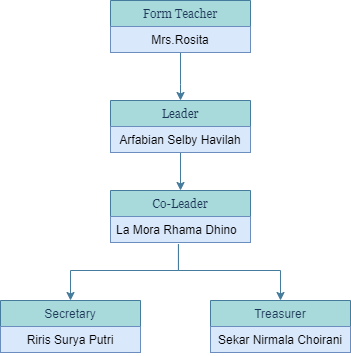

The diagram above was exported from draw.io. Its source (the exported page's mxGraphModel, read from the mxfile embedded in the PNG):
<mxGraphModel dx="868" dy="482" grid="1" gridSize="10" guides="1" tooltips="1" connect="1" arrows="1" fold="1" page="1" pageScale="1" pageWidth="1169" pageHeight="827" background="#F1FAEE" math="0" shadow="0">
  <root>
    <mxCell id="0" />
    <mxCell id="1" parent="0" />
    <mxCell id="RW0-D05EQM5XScbGDUbq-19" value="" style="edgeStyle=orthogonalEdgeStyle;rounded=0;orthogonalLoop=1;jettySize=auto;html=1;fontFamily=Georgia;entryX=0.5;entryY=0;entryDx=0;entryDy=0;labelBackgroundColor=#F1FAEE;strokeColor=#457B9D;fontColor=#1D3557;" parent="1" source="RW0-D05EQM5XScbGDUbq-1" target="RW0-D05EQM5XScbGDUbq-7" edge="1">
      <mxGeometry relative="1" as="geometry" />
    </mxCell>
    <mxCell id="RW0-D05EQM5XScbGDUbq-1" value="Leader" style="swimlane;fontStyle=0;childLayout=stackLayout;horizontal=1;startSize=26;horizontalStack=0;resizeParent=1;resizeParentMax=0;resizeLast=0;collapsible=1;marginBottom=0;fontFamily=Georgia;fillColor=#A8DADC;strokeColor=#457B9D;fontColor=#1D3557;" parent="1" vertex="1">
      <mxGeometry x="540" y="150" width="140" height="52" as="geometry" />
    </mxCell>
    <mxCell id="RW0-D05EQM5XScbGDUbq-2" value="Arfabian Selby Havilah" style="text;strokeColor=#6c8ebf;fillColor=#dae8fc;align=center;verticalAlign=top;spacingLeft=4;spacingRight=4;overflow=hidden;rotatable=0;points=[[0,0.5],[1,0.5]];portConstraint=eastwest;" parent="RW0-D05EQM5XScbGDUbq-1" vertex="1">
      <mxGeometry y="26" width="140" height="26" as="geometry" />
    </mxCell>
    <mxCell id="RW0-D05EQM5XScbGDUbq-18" value="" style="edgeStyle=orthogonalEdgeStyle;rounded=0;orthogonalLoop=1;jettySize=auto;html=1;fontFamily=Georgia;labelBackgroundColor=#F1FAEE;strokeColor=#457B9D;fontColor=#1D3557;" parent="1" source="RW0-D05EQM5XScbGDUbq-5" edge="1">
      <mxGeometry relative="1" as="geometry">
        <mxPoint x="610" y="150" as="targetPoint" />
        <Array as="points">
          <mxPoint x="610" y="134" />
          <mxPoint x="610" y="134" />
        </Array>
      </mxGeometry>
    </mxCell>
    <mxCell id="RW0-D05EQM5XScbGDUbq-5" value="Form Teacher" style="swimlane;fontStyle=0;childLayout=stackLayout;horizontal=1;startSize=26;horizontalStack=0;resizeParent=1;resizeParentMax=0;resizeLast=0;collapsible=1;marginBottom=0;fontFamily=Georgia;fillColor=#A8DADC;strokeColor=#457B9D;fontColor=#1D3557;" parent="1" vertex="1">
      <mxGeometry x="540" y="50" width="140" height="52" as="geometry" />
    </mxCell>
    <mxCell id="RW0-D05EQM5XScbGDUbq-6" value="Mrs.Rosita" style="text;strokeColor=#6c8ebf;fillColor=#dae8fc;align=center;verticalAlign=top;spacingLeft=4;spacingRight=4;overflow=hidden;rotatable=0;points=[[0,0.5],[1,0.5]];portConstraint=eastwest;" parent="RW0-D05EQM5XScbGDUbq-5" vertex="1">
      <mxGeometry y="26" width="140" height="26" as="geometry" />
    </mxCell>
    <mxCell id="RW0-D05EQM5XScbGDUbq-20" value="" style="edgeStyle=orthogonalEdgeStyle;rounded=0;orthogonalLoop=1;jettySize=auto;html=1;fontFamily=Georgia;entryX=0.5;entryY=0;entryDx=0;entryDy=0;exitX=0.485;exitY=1.058;exitDx=0;exitDy=0;exitPerimeter=0;labelBackgroundColor=#F1FAEE;strokeColor=#457B9D;fontColor=#1D3557;" parent="1" source="RW0-D05EQM5XScbGDUbq-8" target="RW0-D05EQM5XScbGDUbq-10" edge="1">
      <mxGeometry relative="1" as="geometry">
        <Array as="points">
          <mxPoint x="608" y="320" />
          <mxPoint x="500" y="320" />
        </Array>
      </mxGeometry>
    </mxCell>
    <mxCell id="RW0-D05EQM5XScbGDUbq-7" value="Co-Leader" style="swimlane;fontStyle=0;childLayout=stackLayout;horizontal=1;startSize=26;horizontalStack=0;resizeParent=1;resizeParentMax=0;resizeLast=0;collapsible=1;marginBottom=0;fontFamily=Georgia;fillColor=#A8DADC;strokeColor=#457B9D;fontColor=#1D3557;" parent="1" vertex="1">
      <mxGeometry x="540" y="240" width="140" height="52" as="geometry" />
    </mxCell>
    <mxCell id="RW0-D05EQM5XScbGDUbq-8" value="La Mora Rhama Dhino" style="text;strokeColor=#6c8ebf;fillColor=#dae8fc;align=left;verticalAlign=top;spacingLeft=4;spacingRight=4;overflow=hidden;rotatable=0;points=[[0,0.5],[1,0.5]];portConstraint=eastwest;" parent="RW0-D05EQM5XScbGDUbq-7" vertex="1">
      <mxGeometry y="26" width="140" height="26" as="geometry" />
    </mxCell>
    <mxCell id="RW0-D05EQM5XScbGDUbq-10" value="Secretary" style="swimlane;fontStyle=0;childLayout=stackLayout;horizontal=1;startSize=26;horizontalStack=0;resizeParent=1;resizeParentMax=0;resizeLast=0;collapsible=1;marginBottom=0;fillColor=#A8DADC;strokeColor=#457B9D;fontColor=#1D3557;" parent="1" vertex="1">
      <mxGeometry x="430" y="350" width="140" height="52" as="geometry" />
    </mxCell>
    <mxCell id="RW0-D05EQM5XScbGDUbq-11" value="Riris Surya Putri" style="text;strokeColor=#6c8ebf;fillColor=#dae8fc;align=center;verticalAlign=top;spacingLeft=4;spacingRight=4;overflow=hidden;rotatable=0;points=[[0,0.5],[1,0.5]];portConstraint=eastwest;" parent="RW0-D05EQM5XScbGDUbq-10" vertex="1">
      <mxGeometry y="26" width="140" height="26" as="geometry" />
    </mxCell>
    <mxCell id="RW0-D05EQM5XScbGDUbq-12" value="Treasurer" style="swimlane;fontStyle=0;childLayout=stackLayout;horizontal=1;startSize=26;horizontalStack=0;resizeParent=1;resizeParentMax=0;resizeLast=0;collapsible=1;marginBottom=0;fillColor=#A8DADC;strokeColor=#457B9D;fontColor=#1D3557;" parent="1" vertex="1">
      <mxGeometry x="640" y="350" width="140" height="52" as="geometry" />
    </mxCell>
    <mxCell id="RW0-D05EQM5XScbGDUbq-13" value="Sekar Nirmala Choirani" style="text;strokeColor=#6c8ebf;fillColor=#dae8fc;align=center;verticalAlign=top;spacingLeft=4;spacingRight=4;overflow=hidden;rotatable=0;points=[[0,0.5],[1,0.5]];portConstraint=eastwest;" parent="RW0-D05EQM5XScbGDUbq-12" vertex="1">
      <mxGeometry y="26" width="140" height="26" as="geometry" />
    </mxCell>
    <mxCell id="RW0-D05EQM5XScbGDUbq-21" value="" style="edgeStyle=orthogonalEdgeStyle;rounded=0;orthogonalLoop=1;jettySize=auto;html=1;fontFamily=Georgia;labelBackgroundColor=#F1FAEE;strokeColor=#457B9D;fontColor=#1D3557;" parent="1" edge="1">
      <mxGeometry relative="1" as="geometry">
        <mxPoint x="608" y="294" as="sourcePoint" />
        <mxPoint x="710" y="350" as="targetPoint" />
        <Array as="points">
          <mxPoint x="608" y="320" />
          <mxPoint x="710" y="320" />
        </Array>
      </mxGeometry>
    </mxCell>
  </root>
</mxGraphModel>